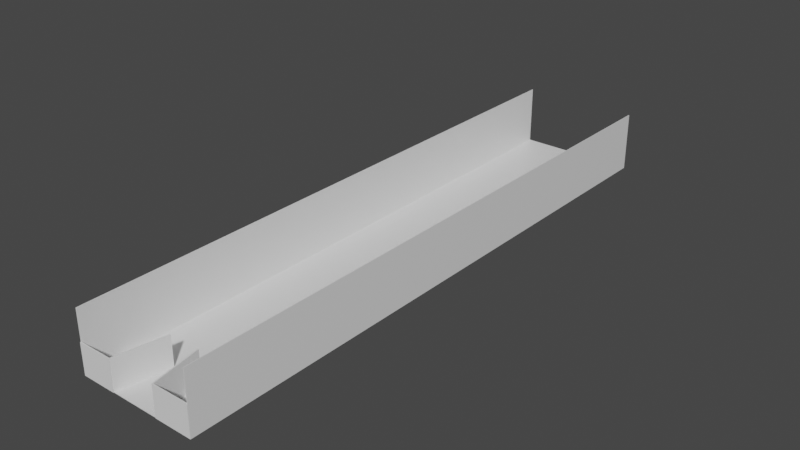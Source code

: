 # Source: Bookstore.blend  (saved by Blender 3.2.14; exported with 4.5.12 LTS)
import bpy
from mathutils import Matrix  # noqa: F401  (used for matrix-valued properties, if any)

bpy.ops.wm.read_factory_settings(use_empty=True)
scene = bpy.context.scene
scene.name = 'Scene'

# ---- collections
col_collection = bpy.data.collections.new('Collection'); scene.collection.children.link(col_collection)

# ---- materials (node trees are filled in below, after node groups)
mat_material = bpy.data.materials.new('Material')
mat_material.alpha_threshold = 0.0
mat_material.use_transparent_shadow = False
mat_material.line_color = (0.0, 0.0, 0.0, 1.0)

# ---- material node trees
mat_material.use_nodes = True; mat_material.node_tree.nodes.clear()
_N = mat_material.node_tree.nodes; _L = mat_material.node_tree.links
n0 = _N.new('ShaderNodeOutputMaterial'); n0.name = 'Material Output'; n0.location = (300, 300)
n1 = _N.new('ShaderNodeBsdfPrincipled'); n1.name = 'Principled BSDF'; n1.location = (10, 300)
n1.distribution = 'GGX'
n1.subsurface_method = 'RANDOM_WALK_SKIN'
n1.inputs[2].default_value = 0.4
n1.inputs[3].default_value = 1.45
n1.inputs[27].default_value = (0.0, 0.0, 0.0, 1.0)
n1.inputs[28].default_value = 1.0
_L.new(n1.outputs[0], n0.inputs[0])
n0.is_active_output = True

# ---- world
world_world = bpy.data.worlds.new('World'); scene.world = world_world
world_world.use_nodes = True; world_world.node_tree.nodes.clear()
_N = world_world.node_tree.nodes; _L = world_world.node_tree.links
n0 = _N.new('ShaderNodeOutputWorld'); n0.name = 'World Output'; n0.location = (300, 300)
n1 = _N.new('ShaderNodeBackground'); n1.name = 'Background'; n1.location = (10, 300)
n1.inputs[0].default_value = (0.05088, 0.05088, 0.05088, 1.0)
_L.new(n1.outputs[0], n0.inputs[0])
n0.is_active_output = True
world_world.color = (0.05088, 0.05088, 0.05088)
world_world.use_sun_shadow = False
world_world.sun_shadow_jitter_overblur = 0.0

# ---- meshes
me_cube_003 = bpy.data.meshes.new('Cube.003')
me_cube_003.from_pydata([(-4.189, -3.938, -4.121), (-4.189, -3.938, 4.121), (-4.189, 3.938, -4.121), (-4.189, 3.938, 4.121), (4.189, -3.938, -4.121), (4.189, -3.938, 4.121), (4.189, 3.938, -4.121), (4.189, 3.938, 4.121)], [], [(0, 1, 3, 2), (2, 3, 7, 6), (6, 7, 5, 4), (4, 5, 1, 0), (2, 6, 4, 0), (7, 3, 1, 5)])
_uv = me_cube_003.uv_layers.new(name='UVMap')
_uv.uv.foreach_set('vector', [0.375, 0.0, 0.625, 0.0, 0.625, 0.25, 0.375, 0.25, 0.375, 0.25, 0.625, 0.25, 0.625, 0.5, 0.375, 0.5, 0.375, 0.5, 0.625, 0.5, 0.625, 0.75, 0.375, 0.75, 0.375, 0.75, 0.625, 0.75, 0.625, 1.0, 0.375, 1.0, 0.125, 0.5, 0.375, 0.5, 0.375, 0.75, 0.125, 0.75, 0.625, 0.5, 0.875, 0.5, 0.875, 0.75, 0.625, 0.75])
me_cube_003.update()
me_cube_004 = bpy.data.meshes.new('Cube.004')
me_cube_004.from_pydata([(-4.189, -3.938, -4.121), (-4.189, -3.938, 4.121), (-4.189, 3.938, -4.121), (-4.189, 3.938, 4.121), (4.189, -3.938, -4.121), (4.189, -3.938, 4.121), (4.189, 3.938, -4.121), (4.189, 3.938, 4.121)], [], [(0, 1, 3, 2), (2, 3, 7, 6), (6, 7, 5, 4), (4, 5, 1, 0), (2, 6, 4, 0), (7, 3, 1, 5)])
_uv = me_cube_004.uv_layers.new(name='UVMap')
_uv.uv.foreach_set('vector', [0.375, 0.0, 0.625, 0.0, 0.625, 0.25, 0.375, 0.25, 0.375, 0.25, 0.625, 0.25, 0.625, 0.5, 0.375, 0.5, 0.375, 0.5, 0.625, 0.5, 0.625, 0.75, 0.375, 0.75, 0.375, 0.75, 0.625, 0.75, 0.625, 1.0, 0.375, 1.0, 0.125, 0.5, 0.375, 0.5, 0.375, 0.75, 0.125, 0.75, 0.625, 0.5, 0.875, 0.5, 0.875, 0.75, 0.625, 0.75])
me_cube_004.update()
me_cube_005 = bpy.data.meshes.new('Cube.005')
me_cube_005.from_pydata([(-4.189, -3.938, -4.121), (-4.189, -3.938, 4.121), (-4.189, 3.938, -4.121), (-4.189, 3.938, 4.121), (4.189, -3.938, -4.121), (4.189, -3.938, 4.121), (4.189, 3.938, -4.121), (4.189, 3.938, 4.121)], [], [(0, 1, 3, 2), (2, 3, 7, 6), (6, 7, 5, 4), (4, 5, 1, 0), (2, 6, 4, 0), (7, 3, 1, 5)])
_uv = me_cube_005.uv_layers.new(name='UVMap')
_uv.uv.foreach_set('vector', [0.375, 0.0, 0.625, 0.0, 0.625, 0.25, 0.375, 0.25, 0.375, 0.25, 0.625, 0.25, 0.625, 0.5, 0.375, 0.5, 0.375, 0.5, 0.625, 0.5, 0.625, 0.75, 0.375, 0.75, 0.375, 0.75, 0.625, 0.75, 0.625, 1.0, 0.375, 1.0, 0.125, 0.5, 0.375, 0.5, 0.375, 0.75, 0.125, 0.75, 0.625, 0.5, 0.875, 0.5, 0.875, 0.75, 0.625, 0.75])
me_cube_005.update()
me_cube_006 = bpy.data.meshes.new('Cube.006')
me_cube_006.from_pydata([(-4.189, -3.938, -4.121), (-4.189, -3.938, 4.121), (-4.189, 3.938, -4.121), (-4.189, 3.938, 4.121), (4.189, -3.938, -4.121), (4.189, -3.938, 4.121), (4.189, 3.938, -4.121), (4.189, 3.938, 4.121)], [], [(0, 1, 3, 2), (2, 3, 7, 6), (6, 7, 5, 4), (4, 5, 1, 0), (2, 6, 4, 0), (7, 3, 1, 5)])
_uv = me_cube_006.uv_layers.new(name='UVMap')
_uv.uv.foreach_set('vector', [0.375, 0.0, 0.625, 0.0, 0.625, 0.25, 0.375, 0.25, 0.375, 0.25, 0.625, 0.25, 0.625, 0.5, 0.375, 0.5, 0.375, 0.5, 0.625, 0.5, 0.625, 0.75, 0.375, 0.75, 0.375, 0.75, 0.625, 0.75, 0.625, 1.0, 0.375, 1.0, 0.125, 0.5, 0.375, 0.5, 0.375, 0.75, 0.125, 0.75, 0.625, 0.5, 0.875, 0.5, 0.875, 0.75, 0.625, 0.75])
me_cube_006.update()
me_cube = bpy.data.meshes.new('Cube')
me_cube.from_pydata([(1.0, 1.0, 1.0), (1.0, 1.0, -1.0), (1.0, -1.0, 1.0), (1.0, -1.0, -1.0), (-1.0, 1.0, 1.0), (-1.0, 1.0, -1.0), (-1.0, -1.0, 1.0), (-1.0, -1.0, -1.0)], [], [(0, 4, 6, 2), (3, 2, 6, 7), (7, 6, 4, 5), (5, 1, 3, 7), (1, 0, 2, 3), (5, 4, 0, 1)])
_uv = me_cube.uv_layers.new(name='UVMap')
_uv.uv.foreach_set('vector', [0.625, 0.5, 0.875, 0.5, 0.875, 0.75, 0.625, 0.75, 0.375, 0.75, 0.625, 0.75, 0.625, 1.0, 0.375, 1.0, 0.375, 0.0, 0.625, 0.0, 0.625, 0.25, 0.375, 0.25, 0.125, 0.5, 0.375, 0.5, 0.375, 0.75, 0.125, 0.75, 0.375, 0.5, 0.625, 0.5, 0.625, 0.75, 0.375, 0.75, 0.375, 0.25, 0.625, 0.25, 0.625, 0.5, 0.375, 0.5])
me_cube.materials.append(mat_material)
me_cube.use_mirror_vertex_groups = False
me_cube.update()
me_cube_001 = bpy.data.meshes.new('Cube.001')
me_cube_001.from_pydata([(1.0, 1.0, 1.0), (1.0, 1.0, -1.0), (1.0, -1.0, 1.0), (1.0, -1.0, -1.0), (-1.0, 1.0, 1.0), (-1.0, 1.0, -1.0), (-1.0, -1.0, 1.0), (-1.0, -1.0, -1.0)], [], [(0, 4, 6, 2), (3, 2, 6, 7), (7, 6, 4, 5), (5, 1, 3, 7), (1, 0, 2, 3), (5, 4, 0, 1)])
_uv = me_cube_001.uv_layers.new(name='UVMap')
_uv.uv.foreach_set('vector', [0.625, 0.5, 0.875, 0.5, 0.875, 0.75, 0.625, 0.75, 0.375, 0.75, 0.625, 0.75, 0.625, 1.0, 0.375, 1.0, 0.375, 0.0, 0.625, 0.0, 0.625, 0.25, 0.375, 0.25, 0.125, 0.5, 0.375, 0.5, 0.375, 0.75, 0.125, 0.75, 0.375, 0.5, 0.625, 0.5, 0.625, 0.75, 0.375, 0.75, 0.375, 0.25, 0.625, 0.25, 0.625, 0.5, 0.375, 0.5])
me_cube_001.materials.append(mat_material)
me_cube_001.use_mirror_vertex_groups = False
me_cube_001.update()
me_cube_002 = bpy.data.meshes.new('Cube.002')
me_cube_002.from_pydata([(1.0, 1.0, 1.0), (1.0, 1.0, -1.0), (1.0, -1.0, 1.0), (1.0, -1.0, -1.0), (-1.0, 1.0, 1.0), (-1.0, 1.0, -1.0), (-1.0, -1.0, 1.0), (-1.0, -1.0, -1.0)], [], [(0, 4, 6, 2), (3, 2, 6, 7), (7, 6, 4, 5), (5, 1, 3, 7), (1, 0, 2, 3), (5, 4, 0, 1)])
_uv = me_cube_002.uv_layers.new(name='UVMap')
_uv.uv.foreach_set('vector', [0.625, 0.5, 0.875, 0.5, 0.875, 0.75, 0.625, 0.75, 0.375, 0.75, 0.625, 0.75, 0.625, 1.0, 0.375, 1.0, 0.375, 0.0, 0.625, 0.0, 0.625, 0.25, 0.375, 0.25, 0.125, 0.5, 0.375, 0.5, 0.375, 0.75, 0.125, 0.75, 0.375, 0.5, 0.625, 0.5, 0.625, 0.75, 0.375, 0.75, 0.375, 0.25, 0.625, 0.25, 0.625, 0.5, 0.375, 0.5])
me_cube_002.materials.append(mat_material)
me_cube_002.use_mirror_vertex_groups = False
me_cube_002.update()

# ---- objects
ob_cube = bpy.data.objects.new('Cube', me_cube_003)
ob_cube_001 = bpy.data.objects.new('Cube.001', me_cube_004)
ob_cube_002 = bpy.data.objects.new('Cube.002', me_cube_005)
ob_cube_003 = bpy.data.objects.new('Cube.003', me_cube_006)
ob_floor = bpy.data.objects.new('Floor', me_cube)
ob_westwall = bpy.data.objects.new('WestWall', me_cube_001)
ob_eastwall = bpy.data.objects.new('EastWall', me_cube_002)

# ---- transforms, parenting, visibility, modifiers, constraints
ob_cube.location = (13.81, -100.0, 5.007)
ob_cube.scale = (1.5, 0.05, 1.213)
ob_cube_001.location = (6.108, -91.63, 4.983)
ob_cube_001.rotation_euler = (0.0, -0.0, -1.396)
ob_cube_001.scale = (2.0, 0.05, 1.213)
ob_cube_002.location = (-7.279, -91.63, 4.983)
ob_cube_002.rotation_euler = (0.0, -0.0, 1.396)
ob_cube_002.scale = (2.0, 0.05, 1.213)
ob_cube_003.location = (-14.39, -100.0, 4.983)
ob_cube_003.scale = (1.38, 0.05, 1.213)
ob_floor.location = (0.0, 0.0, 0.0)
ob_floor.scale = (20.0, 100.0, 0.1)
ob_floor.lock_location = (True, True, True)
ob_floor.lock_rotation = (True, True, True)
ob_floor.lock_rotations_4d = False
ob_floor.lock_scale = (True, True, True)
ob_floor.empty_display_type = 'ARROWS'
ob_floor.lineart.crease_threshold = 0.0
ob_westwall.location = (-20.0, 0.0, 10.0)
ob_westwall.rotation_euler = (0.0, 1.571, 0.0)
ob_westwall.scale = (10.0, 100.0, 0.1)
ob_westwall.lock_location = (True, True, True)
ob_westwall.lock_rotation = (True, True, True)
ob_westwall.lock_rotations_4d = False
ob_westwall.lock_scale = (True, True, True)
ob_westwall.empty_display_type = 'ARROWS'
ob_westwall.lineart.crease_threshold = 0.0
ob_eastwall.location = (20.0, 0.0, 10.0)
ob_eastwall.rotation_euler = (0.0, 1.571, 0.0)
ob_eastwall.scale = (10.0, 100.0, 0.1)
ob_eastwall.lock_location = (True, True, True)
ob_eastwall.lock_rotation = (True, True, True)
ob_eastwall.lock_rotations_4d = False
ob_eastwall.lock_scale = (True, True, True)
ob_eastwall.empty_display_type = 'ARROWS'
ob_eastwall.lineart.crease_threshold = 0.0

# ---- collection membership
scene.collection.objects.link(ob_cube)
scene.collection.objects.link(ob_cube_001)
scene.collection.objects.link(ob_cube_002)
scene.collection.objects.link(ob_cube_003)
col_collection.objects.link(ob_floor)
col_collection.objects.link(ob_westwall)
col_collection.objects.link(ob_eastwall)

# ---- scene / render settings (as saved in the file)
scene.frame_start = 1; scene.frame_end = 250; scene.frame_set(0)
scene.render.engine = 'BLENDER_EEVEE_NEXT'
scene.cycles.sampling_pattern = 'TABULATED_SOBOL'
scene.cycles.use_light_tree = False
scene.view_settings.view_transform = 'Filmic'
bpy.context.view_layer.update()

# ---- added for rendering (the .blend has no active camera and no usable light): camera, sun
cam_auto = bpy.data.cameras.new('AutoCamera')
cam_auto.lens = 50.0
cam_auto.sensor_width = 36.0
cam_auto.clip_end = 3331.88
ob_auto_camera = bpy.data.objects.new('AutoCamera', cam_auto)
scene.collection.objects.link(ob_auto_camera)
ob_auto_camera.location = (189.814, -227.92, 161.831)
ob_auto_camera.rotation_euler = (1.09748, -7.21219e-08, 0.694738)
scene.camera = ob_auto_camera
light_auto_sun = bpy.data.lights.new('AutoSun', 'SUN')
light_auto_sun.energy = 3.0
light_auto_sun.angle = 0.0523599
ob_auto_sun = bpy.data.objects.new('AutoSun', light_auto_sun)
scene.collection.objects.link(ob_auto_sun)
ob_auto_sun.rotation_euler = (0.872665, 0.174533, 0.523599)
bpy.context.view_layer.update()
